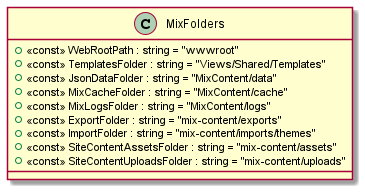

The diagram above was rendered by PlantUML. Its source (embedded in the PNG):
@startuml
class MixFolders {
    + <<const>> WebRootPath : string = "wwwroot"
    + <<const>> TemplatesFolder : string = "Views/Shared/Templates"
    + <<const>> JsonDataFolder : string = "MixContent/data"
    + <<const>> MixCacheFolder : string = "MixContent/cache"
    + <<const>> MixLogsFolder : string = "MixContent/logs"
    + <<const>> ExportFolder : string = "mix-content/exports"
    + <<const>> ImportFolder : string = "mix-content/imports/themes"
    + <<const>> SiteContentAssetsFolder : string = "mix-content/assets"
    + <<const>> SiteContentUploadsFolder : string = "mix-content/uploads"
}
@enduml